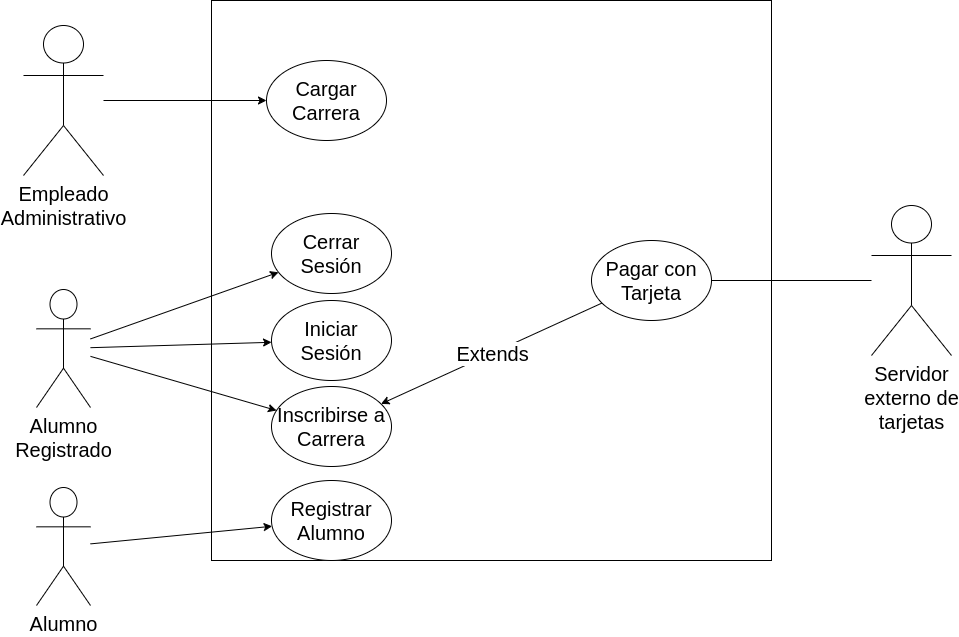

The diagram above was exported from draw.io. Its source (the exported page's mxGraphModel, read from the mxfile embedded in the PNG):
<mxGraphModel dx="1354" dy="860" grid="0" gridSize="10" guides="1" tooltips="1" connect="1" arrows="1" fold="1" page="1" pageScale="1" pageWidth="1169" pageHeight="827" math="0" shadow="0">
  <root>
    <mxCell id="0" />
    <mxCell id="1" parent="0" />
    <mxCell id="EmqZMz0-vtfnbsV0Gqxo-1" value="Empleado &lt;br&gt;Administrativo" style="shape=umlActor;verticalLabelPosition=bottom;verticalAlign=top;html=1;outlineConnect=0;fontSize=20;" parent="1" vertex="1">
      <mxGeometry x="140" y="135" width="80" height="150" as="geometry" />
    </mxCell>
    <mxCell id="EmqZMz0-vtfnbsV0Gqxo-3" value="Alumno" style="shape=umlActor;verticalLabelPosition=bottom;verticalAlign=top;html=1;outlineConnect=0;fontSize=20;" parent="1" vertex="1">
      <mxGeometry x="153" y="597" width="54" height="118" as="geometry" />
    </mxCell>
    <mxCell id="EmqZMz0-vtfnbsV0Gqxo-4" value="Servidor&lt;br&gt;externo de&lt;br&gt;tarjetas" style="shape=umlActor;verticalLabelPosition=bottom;verticalAlign=top;html=1;outlineConnect=0;fontSize=20;" parent="1" vertex="1">
      <mxGeometry x="988" y="315" width="80" height="150" as="geometry" />
    </mxCell>
    <mxCell id="EmqZMz0-vtfnbsV0Gqxo-6" value="" style="whiteSpace=wrap;html=1;aspect=fixed;fontSize=20;" parent="1" vertex="1">
      <mxGeometry x="328" y="110" width="560" height="560" as="geometry" />
    </mxCell>
    <mxCell id="EmqZMz0-vtfnbsV0Gqxo-8" value="Cerrar Sesión" style="ellipse;whiteSpace=wrap;html=1;fontSize=20;" parent="1" vertex="1">
      <mxGeometry x="388" y="323" width="120" height="80" as="geometry" />
    </mxCell>
    <mxCell id="EmqZMz0-vtfnbsV0Gqxo-9" value="Iniciar Sesión" style="ellipse;whiteSpace=wrap;html=1;fontSize=20;" parent="1" vertex="1">
      <mxGeometry x="388" y="410" width="120" height="80" as="geometry" />
    </mxCell>
    <mxCell id="EmqZMz0-vtfnbsV0Gqxo-10" value="Registrar Alumno" style="ellipse;whiteSpace=wrap;html=1;fontSize=20;" parent="1" vertex="1">
      <mxGeometry x="388" y="590" width="120" height="80" as="geometry" />
    </mxCell>
    <mxCell id="EmqZMz0-vtfnbsV0Gqxo-11" value="Cargar Carrera" style="ellipse;whiteSpace=wrap;html=1;fontSize=20;" parent="1" vertex="1">
      <mxGeometry x="383" y="170" width="120" height="80" as="geometry" />
    </mxCell>
    <mxCell id="EmqZMz0-vtfnbsV0Gqxo-12" value="Pagar con Tarjeta" style="ellipse;whiteSpace=wrap;html=1;fontSize=20;" parent="1" vertex="1">
      <mxGeometry x="708" y="350" width="120" height="80" as="geometry" />
    </mxCell>
    <mxCell id="EmqZMz0-vtfnbsV0Gqxo-17" value="" style="endArrow=classic;html=1;rounded=0;fontSize=20;" parent="1" source="EmqZMz0-vtfnbsV0Gqxo-3" target="EmqZMz0-vtfnbsV0Gqxo-10" edge="1">
      <mxGeometry width="50" height="50" relative="1" as="geometry">
        <mxPoint x="230" y="444" as="sourcePoint" />
        <mxPoint x="359" y="500" as="targetPoint" />
      </mxGeometry>
    </mxCell>
    <mxCell id="EmqZMz0-vtfnbsV0Gqxo-18" value="" style="endArrow=classic;html=1;rounded=0;fontSize=20;" parent="1" source="EmqZMz0-vtfnbsV0Gqxo-1" target="EmqZMz0-vtfnbsV0Gqxo-11" edge="1">
      <mxGeometry width="50" height="50" relative="1" as="geometry">
        <mxPoint x="220" y="602" as="sourcePoint" />
        <mxPoint x="353" y="570" as="targetPoint" />
      </mxGeometry>
    </mxCell>
    <mxCell id="EmqZMz0-vtfnbsV0Gqxo-22" value="" style="endArrow=none;html=1;rounded=0;fontSize=20;" parent="1" source="EmqZMz0-vtfnbsV0Gqxo-12" target="EmqZMz0-vtfnbsV0Gqxo-4" edge="1">
      <mxGeometry width="50" height="50" relative="1" as="geometry">
        <mxPoint x="608" y="470" as="sourcePoint" />
        <mxPoint x="658" y="420" as="targetPoint" />
      </mxGeometry>
    </mxCell>
    <mxCell id="EmqZMz0-vtfnbsV0Gqxo-24" value="" style="endArrow=classic;html=1;rounded=0;fontSize=20;" parent="1" source="EmqZMz0-vtfnbsV0Gqxo-12" target="nElWlqAX2Xkdt4WRSHyk-5" edge="1">
      <mxGeometry relative="1" as="geometry">
        <mxPoint x="760.1965023093545" y="392.9978883842185" as="sourcePoint" />
        <mxPoint x="520.0018303298012" y="573.2536272526487" as="targetPoint" />
      </mxGeometry>
    </mxCell>
    <mxCell id="EmqZMz0-vtfnbsV0Gqxo-25" value="Extends" style="edgeLabel;resizable=0;html=1;align=center;verticalAlign=middle;fontSize=20;" parent="EmqZMz0-vtfnbsV0Gqxo-24" connectable="0" vertex="1">
      <mxGeometry relative="1" as="geometry" />
    </mxCell>
    <mxCell id="nElWlqAX2Xkdt4WRSHyk-1" value="Alumno&lt;br&gt;Registrado" style="shape=umlActor;verticalLabelPosition=bottom;verticalAlign=top;html=1;outlineConnect=0;fontSize=20;" vertex="1" parent="1">
      <mxGeometry x="153" y="399" width="54" height="118" as="geometry" />
    </mxCell>
    <mxCell id="nElWlqAX2Xkdt4WRSHyk-3" value="" style="endArrow=classic;html=1;rounded=0;fontSize=20;" edge="1" parent="1" source="nElWlqAX2Xkdt4WRSHyk-1" target="EmqZMz0-vtfnbsV0Gqxo-9">
      <mxGeometry width="50" height="50" relative="1" as="geometry">
        <mxPoint x="207" y="520" as="sourcePoint" />
        <mxPoint x="389" y="502" as="targetPoint" />
      </mxGeometry>
    </mxCell>
    <mxCell id="nElWlqAX2Xkdt4WRSHyk-4" value="" style="endArrow=classic;html=1;rounded=0;fontSize=20;" edge="1" parent="1" source="nElWlqAX2Xkdt4WRSHyk-1" target="EmqZMz0-vtfnbsV0Gqxo-8">
      <mxGeometry width="50" height="50" relative="1" as="geometry">
        <mxPoint x="217" y="504" as="sourcePoint" />
        <mxPoint x="400" y="538" as="targetPoint" />
      </mxGeometry>
    </mxCell>
    <mxCell id="nElWlqAX2Xkdt4WRSHyk-5" value="Inscribirse a Carrera" style="ellipse;whiteSpace=wrap;html=1;fontSize=20;" vertex="1" parent="1">
      <mxGeometry x="388" y="496" width="120" height="80" as="geometry" />
    </mxCell>
    <mxCell id="nElWlqAX2Xkdt4WRSHyk-6" value="" style="endArrow=classic;html=1;rounded=0;fontSize=20;" edge="1" parent="1" source="nElWlqAX2Xkdt4WRSHyk-1" target="nElWlqAX2Xkdt4WRSHyk-5">
      <mxGeometry width="50" height="50" relative="1" as="geometry">
        <mxPoint x="217" y="467" as="sourcePoint" />
        <mxPoint x="398" y="462" as="targetPoint" />
      </mxGeometry>
    </mxCell>
  </root>
</mxGraphModel>